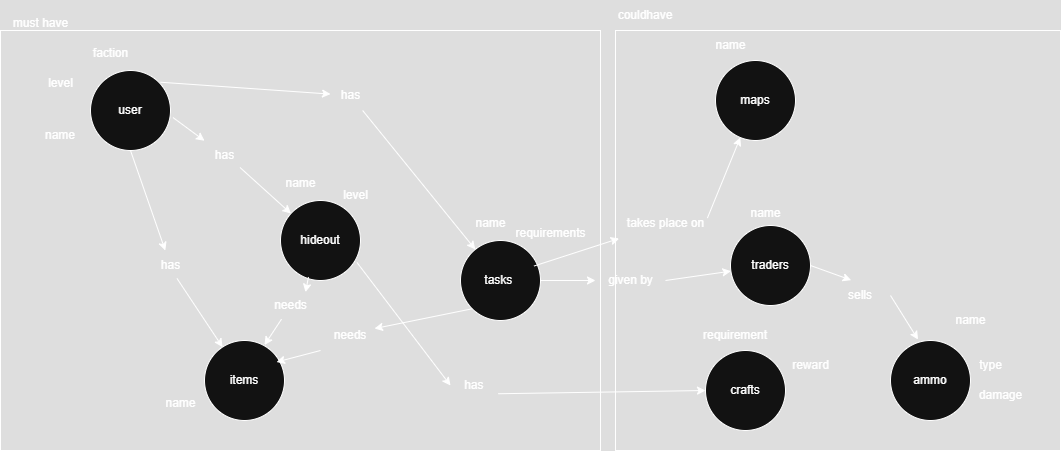

The diagram above was exported from draw.io. Its source (the exported page's mxGraphModel, read from the mxfile embedded in the PNG):
<mxGraphModel dx="946" dy="563" grid="1" gridSize="10" guides="1" tooltips="1" connect="1" arrows="1" fold="1" page="1" pageScale="1" pageWidth="827" pageHeight="1169" math="0" shadow="0">
  <root>
    <mxCell id="0" />
    <mxCell id="1" parent="0" />
    <mxCell id="KiTWwbMZWOuyHS0gHmwx-3" value="user" style="ellipse;whiteSpace=wrap;html=1;" parent="1" vertex="1">
      <mxGeometry x="260" y="260" width="80" height="80" as="geometry" />
    </mxCell>
    <mxCell id="KiTWwbMZWOuyHS0gHmwx-4" value="tasks&amp;nbsp;" style="ellipse;whiteSpace=wrap;html=1;" parent="1" vertex="1">
      <mxGeometry x="630" y="430" width="80" height="80" as="geometry" />
    </mxCell>
    <mxCell id="KiTWwbMZWOuyHS0gHmwx-5" value="hideout" style="ellipse;whiteSpace=wrap;html=1;" parent="1" vertex="1">
      <mxGeometry x="450" y="390" width="80" height="80" as="geometry" />
    </mxCell>
    <mxCell id="KiTWwbMZWOuyHS0gHmwx-6" value="items" style="ellipse;whiteSpace=wrap;html=1;" parent="1" vertex="1">
      <mxGeometry x="374" y="530" width="80" height="80" as="geometry" />
    </mxCell>
    <mxCell id="KiTWwbMZWOuyHS0gHmwx-7" value="" style="endArrow=classic;html=1;rounded=0;exitX=0.663;exitY=0.933;exitDx=0;exitDy=0;exitPerimeter=0;" parent="1" source="KiTWwbMZWOuyHS0gHmwx-8" target="KiTWwbMZWOuyHS0gHmwx-6" edge="1">
      <mxGeometry width="50" height="50" relative="1" as="geometry">
        <mxPoint x="280" y="420" as="sourcePoint" />
        <mxPoint x="330" y="370" as="targetPoint" />
      </mxGeometry>
    </mxCell>
    <mxCell id="KiTWwbMZWOuyHS0gHmwx-9" value="" style="endArrow=classic;html=1;rounded=0;" parent="1" source="KiTWwbMZWOuyHS0gHmwx-10" target="KiTWwbMZWOuyHS0gHmwx-4" edge="1">
      <mxGeometry width="50" height="50" relative="1" as="geometry">
        <mxPoint x="381.72" y="280" as="sourcePoint" />
        <mxPoint x="431.72" y="230" as="targetPoint" />
      </mxGeometry>
    </mxCell>
    <mxCell id="KiTWwbMZWOuyHS0gHmwx-11" value="" style="endArrow=classic;html=1;rounded=0;exitX=0.888;exitY=0.9;exitDx=0;exitDy=0;exitPerimeter=0;" parent="1" source="KiTWwbMZWOuyHS0gHmwx-12" target="KiTWwbMZWOuyHS0gHmwx-5" edge="1">
      <mxGeometry width="50" height="50" relative="1" as="geometry">
        <mxPoint x="390" y="320" as="sourcePoint" />
        <mxPoint x="440" y="270" as="targetPoint" />
      </mxGeometry>
    </mxCell>
    <mxCell id="KiTWwbMZWOuyHS0gHmwx-13" value="" style="endArrow=classic;html=1;rounded=0;exitX=1.031;exitY=0.588;exitDx=0;exitDy=0;exitPerimeter=0;" parent="1" source="KiTWwbMZWOuyHS0gHmwx-3" target="KiTWwbMZWOuyHS0gHmwx-12" edge="1">
      <mxGeometry width="50" height="50" relative="1" as="geometry">
        <mxPoint x="342" y="307" as="sourcePoint" />
        <mxPoint x="525" y="410" as="targetPoint" />
      </mxGeometry>
    </mxCell>
    <mxCell id="KiTWwbMZWOuyHS0gHmwx-12" value="has" style="text;html=1;align=center;verticalAlign=middle;resizable=0;points=[];autosize=1;strokeColor=none;fillColor=none;" parent="1" vertex="1">
      <mxGeometry x="374" y="330" width="40" height="30" as="geometry" />
    </mxCell>
    <mxCell id="KiTWwbMZWOuyHS0gHmwx-14" value="" style="endArrow=classic;html=1;rounded=0;exitX=0.5;exitY=1;exitDx=0;exitDy=0;" parent="1" source="KiTWwbMZWOuyHS0gHmwx-3" target="KiTWwbMZWOuyHS0gHmwx-8" edge="1">
      <mxGeometry width="50" height="50" relative="1" as="geometry">
        <mxPoint x="300" y="340" as="sourcePoint" />
        <mxPoint x="330" y="461" as="targetPoint" />
      </mxGeometry>
    </mxCell>
    <mxCell id="KiTWwbMZWOuyHS0gHmwx-8" value="has" style="text;html=1;align=center;verticalAlign=middle;resizable=0;points=[];autosize=1;strokeColor=none;fillColor=none;" parent="1" vertex="1">
      <mxGeometry x="320" y="440" width="40" height="30" as="geometry" />
    </mxCell>
    <mxCell id="KiTWwbMZWOuyHS0gHmwx-15" value="" style="endArrow=classic;html=1;rounded=0;exitX=1;exitY=0;exitDx=0;exitDy=0;" parent="1" target="KiTWwbMZWOuyHS0gHmwx-10" edge="1">
      <mxGeometry width="50" height="50" relative="1" as="geometry">
        <mxPoint x="330.00427124746193" y="271.7157287525381" as="sourcePoint" />
        <mxPoint x="484.72" y="206" as="targetPoint" />
      </mxGeometry>
    </mxCell>
    <mxCell id="KiTWwbMZWOuyHS0gHmwx-10" value="has" style="text;html=1;align=center;verticalAlign=middle;resizable=0;points=[];autosize=1;strokeColor=none;fillColor=none;" parent="1" vertex="1">
      <mxGeometry x="500" y="270" width="40" height="30" as="geometry" />
    </mxCell>
    <mxCell id="KiTWwbMZWOuyHS0gHmwx-16" value="" style="endArrow=classic;html=1;rounded=0;exitX=0.35;exitY=0.956;exitDx=0;exitDy=0;exitPerimeter=0;entryX=0.75;entryY=0.056;entryDx=0;entryDy=0;entryPerimeter=0;" parent="1" source="KiTWwbMZWOuyHS0gHmwx-17" target="KiTWwbMZWOuyHS0gHmwx-6" edge="1">
      <mxGeometry width="50" height="50" relative="1" as="geometry">
        <mxPoint x="470" y="550" as="sourcePoint" />
        <mxPoint x="520" y="500" as="targetPoint" />
      </mxGeometry>
    </mxCell>
    <mxCell id="KiTWwbMZWOuyHS0gHmwx-18" value="" style="endArrow=classic;html=1;rounded=0;exitX=0.35;exitY=0.956;exitDx=0;exitDy=0;exitPerimeter=0;entryX=0.75;entryY=0.056;entryDx=0;entryDy=0;entryPerimeter=0;" parent="1" source="KiTWwbMZWOuyHS0gHmwx-5" target="KiTWwbMZWOuyHS0gHmwx-17" edge="1">
      <mxGeometry width="50" height="50" relative="1" as="geometry">
        <mxPoint x="478" y="466" as="sourcePoint" />
        <mxPoint x="434" y="534" as="targetPoint" />
      </mxGeometry>
    </mxCell>
    <mxCell id="KiTWwbMZWOuyHS0gHmwx-17" value="needs" style="text;html=1;align=center;verticalAlign=middle;resizable=0;points=[];autosize=1;strokeColor=none;fillColor=none;" parent="1" vertex="1">
      <mxGeometry x="430" y="480" width="60" height="30" as="geometry" />
    </mxCell>
    <mxCell id="KiTWwbMZWOuyHS0gHmwx-19" value="" style="endArrow=classic;html=1;rounded=0;exitX=0;exitY=1;exitDx=0;exitDy=0;entryX=0.9;entryY=0.269;entryDx=0;entryDy=0;entryPerimeter=0;" parent="1" source="KiTWwbMZWOuyHS0gHmwx-21" target="KiTWwbMZWOuyHS0gHmwx-6" edge="1">
      <mxGeometry width="50" height="50" relative="1" as="geometry">
        <mxPoint x="540" y="570" as="sourcePoint" />
        <mxPoint x="590" y="520" as="targetPoint" />
      </mxGeometry>
    </mxCell>
    <mxCell id="KiTWwbMZWOuyHS0gHmwx-20" value="" style="endArrow=classic;html=1;rounded=0;exitX=0;exitY=1;exitDx=0;exitDy=0;entryX=0.9;entryY=0.269;entryDx=0;entryDy=0;entryPerimeter=0;" parent="1" source="KiTWwbMZWOuyHS0gHmwx-4" target="KiTWwbMZWOuyHS0gHmwx-21" edge="1">
      <mxGeometry width="50" height="50" relative="1" as="geometry">
        <mxPoint x="582" y="498" as="sourcePoint" />
        <mxPoint x="446" y="552" as="targetPoint" />
      </mxGeometry>
    </mxCell>
    <mxCell id="KiTWwbMZWOuyHS0gHmwx-21" value="needs" style="text;html=1;align=center;verticalAlign=middle;whiteSpace=wrap;rounded=0;" parent="1" vertex="1">
      <mxGeometry x="490" y="510" width="60" height="30" as="geometry" />
    </mxCell>
    <mxCell id="KiTWwbMZWOuyHS0gHmwx-22" value="name" style="text;html=1;align=center;verticalAlign=middle;whiteSpace=wrap;rounded=0;" parent="1" vertex="1">
      <mxGeometry x="200" y="310" width="60" height="30" as="geometry" />
    </mxCell>
    <mxCell id="KiTWwbMZWOuyHS0gHmwx-23" value="level" style="text;html=1;align=center;verticalAlign=middle;resizable=0;points=[];autosize=1;strokeColor=none;fillColor=none;" parent="1" vertex="1">
      <mxGeometry x="205" y="258" width="50" height="30" as="geometry" />
    </mxCell>
    <mxCell id="KiTWwbMZWOuyHS0gHmwx-24" value="faction" style="text;html=1;align=center;verticalAlign=middle;resizable=0;points=[];autosize=1;strokeColor=none;fillColor=none;" parent="1" vertex="1">
      <mxGeometry x="250" y="228" width="60" height="30" as="geometry" />
    </mxCell>
    <mxCell id="KiTWwbMZWOuyHS0gHmwx-25" value="name" style="text;html=1;align=center;verticalAlign=middle;resizable=0;points=[];autosize=1;strokeColor=none;fillColor=none;" parent="1" vertex="1">
      <mxGeometry x="445" y="358" width="50" height="30" as="geometry" />
    </mxCell>
    <mxCell id="KiTWwbMZWOuyHS0gHmwx-26" value="level" style="text;html=1;align=center;verticalAlign=middle;resizable=0;points=[];autosize=1;strokeColor=none;fillColor=none;" parent="1" vertex="1">
      <mxGeometry x="500" y="370" width="50" height="30" as="geometry" />
    </mxCell>
    <mxCell id="KiTWwbMZWOuyHS0gHmwx-27" value="name" style="text;html=1;align=center;verticalAlign=middle;resizable=0;points=[];autosize=1;strokeColor=none;fillColor=none;" parent="1" vertex="1">
      <mxGeometry x="635" y="398" width="50" height="30" as="geometry" />
    </mxCell>
    <mxCell id="KiTWwbMZWOuyHS0gHmwx-28" value="requirements" style="text;html=1;align=center;verticalAlign=middle;resizable=0;points=[];autosize=1;strokeColor=none;fillColor=none;" parent="1" vertex="1">
      <mxGeometry x="675" y="408" width="90" height="30" as="geometry" />
    </mxCell>
    <mxCell id="KiTWwbMZWOuyHS0gHmwx-29" value="name" style="text;html=1;align=center;verticalAlign=middle;resizable=0;points=[];autosize=1;strokeColor=none;fillColor=none;" parent="1" vertex="1">
      <mxGeometry x="325" y="578" width="50" height="30" as="geometry" />
    </mxCell>
    <mxCell id="KiTWwbMZWOuyHS0gHmwx-32" value="" style="whiteSpace=wrap;html=1;fillColor=none;" parent="1" vertex="1">
      <mxGeometry x="170" y="220" width="600" height="420" as="geometry" />
    </mxCell>
    <mxCell id="KiTWwbMZWOuyHS0gHmwx-33" value="must have" style="text;html=1;align=center;verticalAlign=middle;resizable=0;points=[];autosize=1;strokeColor=none;fillColor=none;" parent="1" vertex="1">
      <mxGeometry x="170" y="198" width="80" height="30" as="geometry" />
    </mxCell>
    <mxCell id="KiTWwbMZWOuyHS0gHmwx-34" value="traders" style="ellipse;whiteSpace=wrap;html=1;" parent="1" vertex="1">
      <mxGeometry x="900" y="415" width="80" height="80" as="geometry" />
    </mxCell>
    <mxCell id="KiTWwbMZWOuyHS0gHmwx-35" value="ammo" style="ellipse;whiteSpace=wrap;html=1;" parent="1" vertex="1">
      <mxGeometry x="1060" y="530" width="80" height="80" as="geometry" />
    </mxCell>
    <mxCell id="KiTWwbMZWOuyHS0gHmwx-36" value="maps" style="ellipse;whiteSpace=wrap;html=1;" parent="1" vertex="1">
      <mxGeometry x="885" y="250" width="80" height="80" as="geometry" />
    </mxCell>
    <mxCell id="KiTWwbMZWOuyHS0gHmwx-37" value="crafts" style="ellipse;whiteSpace=wrap;html=1;" parent="1" vertex="1">
      <mxGeometry x="875" y="540" width="80" height="80" as="geometry" />
    </mxCell>
    <mxCell id="KiTWwbMZWOuyHS0gHmwx-39" value="" style="endArrow=classic;html=1;rounded=0;exitX=1;exitY=0.5;exitDx=0;exitDy=0;" parent="1" source="KiTWwbMZWOuyHS0gHmwx-40" target="KiTWwbMZWOuyHS0gHmwx-34" edge="1">
      <mxGeometry width="50" height="50" relative="1" as="geometry">
        <mxPoint x="760" y="490" as="sourcePoint" />
        <mxPoint x="810" y="440" as="targetPoint" />
      </mxGeometry>
    </mxCell>
    <mxCell id="KiTWwbMZWOuyHS0gHmwx-41" value="" style="endArrow=classic;html=1;rounded=0;exitX=1;exitY=0.5;exitDx=0;exitDy=0;" parent="1" source="KiTWwbMZWOuyHS0gHmwx-4" target="KiTWwbMZWOuyHS0gHmwx-40" edge="1">
      <mxGeometry width="50" height="50" relative="1" as="geometry">
        <mxPoint x="710" y="470" as="sourcePoint" />
        <mxPoint x="900" y="458" as="targetPoint" />
      </mxGeometry>
    </mxCell>
    <mxCell id="KiTWwbMZWOuyHS0gHmwx-40" value="given by" style="text;html=1;align=center;verticalAlign=middle;resizable=0;points=[];autosize=1;strokeColor=none;fillColor=none;" parent="1" vertex="1">
      <mxGeometry x="765" y="455" width="70" height="30" as="geometry" />
    </mxCell>
    <mxCell id="KiTWwbMZWOuyHS0gHmwx-42" value="name" style="text;html=1;align=center;verticalAlign=middle;resizable=0;points=[];autosize=1;strokeColor=none;fillColor=none;" parent="1" vertex="1">
      <mxGeometry x="910" y="388" width="50" height="30" as="geometry" />
    </mxCell>
    <mxCell id="KiTWwbMZWOuyHS0gHmwx-43" value="" style="endArrow=classic;html=1;rounded=0;exitX=0.919;exitY=0.319;exitDx=0;exitDy=0;exitPerimeter=0;" parent="1" source="KiTWwbMZWOuyHS0gHmwx-44" target="KiTWwbMZWOuyHS0gHmwx-36" edge="1">
      <mxGeometry width="50" height="50" relative="1" as="geometry">
        <mxPoint x="740" y="480" as="sourcePoint" />
        <mxPoint x="790" y="430" as="targetPoint" />
      </mxGeometry>
    </mxCell>
    <mxCell id="KiTWwbMZWOuyHS0gHmwx-45" value="" style="endArrow=classic;html=1;rounded=0;exitX=0.919;exitY=0.319;exitDx=0;exitDy=0;exitPerimeter=0;" parent="1" source="KiTWwbMZWOuyHS0gHmwx-4" target="KiTWwbMZWOuyHS0gHmwx-44" edge="1">
      <mxGeometry width="50" height="50" relative="1" as="geometry">
        <mxPoint x="704" y="456" as="sourcePoint" />
        <mxPoint x="893" y="314" as="targetPoint" />
      </mxGeometry>
    </mxCell>
    <mxCell id="KiTWwbMZWOuyHS0gHmwx-44" value="takes place on" style="text;html=1;align=center;verticalAlign=middle;resizable=0;points=[];autosize=1;strokeColor=none;fillColor=none;" parent="1" vertex="1">
      <mxGeometry x="785" y="398" width="100" height="30" as="geometry" />
    </mxCell>
    <mxCell id="KiTWwbMZWOuyHS0gHmwx-46" value="name" style="text;html=1;align=center;verticalAlign=middle;resizable=0;points=[];autosize=1;strokeColor=none;fillColor=none;" parent="1" vertex="1">
      <mxGeometry x="875" y="220" width="50" height="30" as="geometry" />
    </mxCell>
    <mxCell id="KiTWwbMZWOuyHS0gHmwx-47" value="" style="endArrow=classic;html=1;rounded=0;exitX=0.956;exitY=0.775;exitDx=0;exitDy=0;exitPerimeter=0;entryX=0;entryY=0.5;entryDx=0;entryDy=0;" parent="1" source="KiTWwbMZWOuyHS0gHmwx-48" target="KiTWwbMZWOuyHS0gHmwx-37" edge="1">
      <mxGeometry width="50" height="50" relative="1" as="geometry">
        <mxPoint x="520" y="640" as="sourcePoint" />
        <mxPoint x="570" y="590" as="targetPoint" />
      </mxGeometry>
    </mxCell>
    <mxCell id="KiTWwbMZWOuyHS0gHmwx-49" value="" style="endArrow=classic;html=1;rounded=0;exitX=0.956;exitY=0.775;exitDx=0;exitDy=0;exitPerimeter=0;entryX=0;entryY=0.5;entryDx=0;entryDy=0;" parent="1" source="KiTWwbMZWOuyHS0gHmwx-5" target="KiTWwbMZWOuyHS0gHmwx-48" edge="1">
      <mxGeometry width="50" height="50" relative="1" as="geometry">
        <mxPoint x="526" y="452" as="sourcePoint" />
        <mxPoint x="875" y="625" as="targetPoint" />
      </mxGeometry>
    </mxCell>
    <mxCell id="KiTWwbMZWOuyHS0gHmwx-48" value="has&amp;nbsp;" style="text;html=1;align=center;verticalAlign=middle;resizable=0;points=[];autosize=1;strokeColor=none;fillColor=none;" parent="1" vertex="1">
      <mxGeometry x="620" y="560" width="50" height="30" as="geometry" />
    </mxCell>
    <mxCell id="KiTWwbMZWOuyHS0gHmwx-50" value="" style="endArrow=classic;html=1;rounded=0;exitX=1;exitY=0.5;exitDx=0;exitDy=0;entryX=0.344;entryY=-0.012;entryDx=0;entryDy=0;entryPerimeter=0;" parent="1" source="KiTWwbMZWOuyHS0gHmwx-52" target="KiTWwbMZWOuyHS0gHmwx-35" edge="1">
      <mxGeometry width="50" height="50" relative="1" as="geometry">
        <mxPoint x="990" y="460" as="sourcePoint" />
        <mxPoint x="1050" y="430" as="targetPoint" />
      </mxGeometry>
    </mxCell>
    <mxCell id="KiTWwbMZWOuyHS0gHmwx-51" value="" style="endArrow=classic;html=1;rounded=0;exitX=1;exitY=0.5;exitDx=0;exitDy=0;entryX=0.344;entryY=-0.012;entryDx=0;entryDy=0;entryPerimeter=0;" parent="1" source="KiTWwbMZWOuyHS0gHmwx-34" target="KiTWwbMZWOuyHS0gHmwx-52" edge="1">
      <mxGeometry width="50" height="50" relative="1" as="geometry">
        <mxPoint x="980" y="455" as="sourcePoint" />
        <mxPoint x="1088" y="529" as="targetPoint" />
      </mxGeometry>
    </mxCell>
    <mxCell id="KiTWwbMZWOuyHS0gHmwx-52" value="sells" style="text;html=1;align=center;verticalAlign=middle;whiteSpace=wrap;rounded=0;" parent="1" vertex="1">
      <mxGeometry x="1000" y="470" width="60" height="30" as="geometry" />
    </mxCell>
    <mxCell id="KiTWwbMZWOuyHS0gHmwx-53" value="name" style="text;html=1;align=center;verticalAlign=middle;resizable=0;points=[];autosize=1;strokeColor=none;fillColor=none;" parent="1" vertex="1">
      <mxGeometry x="1115" y="495" width="50" height="30" as="geometry" />
    </mxCell>
    <mxCell id="KiTWwbMZWOuyHS0gHmwx-55" value="type" style="text;html=1;align=center;verticalAlign=middle;resizable=0;points=[];autosize=1;strokeColor=none;fillColor=none;" parent="1" vertex="1">
      <mxGeometry x="1135" y="540" width="50" height="30" as="geometry" />
    </mxCell>
    <mxCell id="KiTWwbMZWOuyHS0gHmwx-56" value="damage" style="text;html=1;align=center;verticalAlign=middle;resizable=0;points=[];autosize=1;strokeColor=none;fillColor=none;" parent="1" vertex="1">
      <mxGeometry x="1135" y="570" width="70" height="30" as="geometry" />
    </mxCell>
    <mxCell id="KiTWwbMZWOuyHS0gHmwx-57" value="requirement" style="text;html=1;align=center;verticalAlign=middle;whiteSpace=wrap;rounded=0;" parent="1" vertex="1">
      <mxGeometry x="875" y="510" width="60" height="30" as="geometry" />
    </mxCell>
    <mxCell id="KiTWwbMZWOuyHS0gHmwx-58" value="reward" style="text;html=1;align=center;verticalAlign=middle;resizable=0;points=[];autosize=1;strokeColor=none;fillColor=none;" parent="1" vertex="1">
      <mxGeometry x="950" y="540" width="60" height="30" as="geometry" />
    </mxCell>
    <mxCell id="KiTWwbMZWOuyHS0gHmwx-59" value="" style="whiteSpace=wrap;html=1;fillColor=none;" parent="1" vertex="1">
      <mxGeometry x="785" y="220" width="445" height="420" as="geometry" />
    </mxCell>
    <mxCell id="KiTWwbMZWOuyHS0gHmwx-60" value="couldhave" style="text;html=1;align=center;verticalAlign=middle;whiteSpace=wrap;rounded=0;" parent="1" vertex="1">
      <mxGeometry x="785" y="190" width="60" height="30" as="geometry" />
    </mxCell>
  </root>
</mxGraphModel>